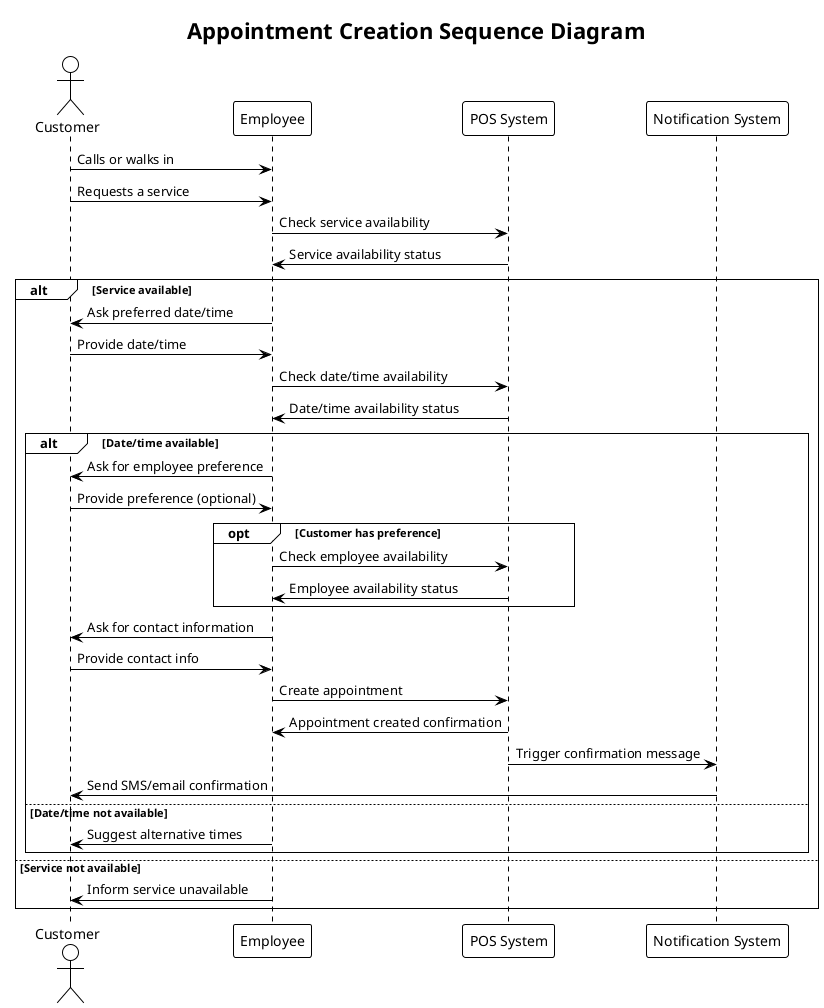

The diagram above was rendered by PlantUML. Its source (embedded in the PNG):
@startuml appointment_creation_sequence
!theme plain
title Appointment Creation Sequence Diagram

actor Customer
participant Employee
participant "POS System" as POS
participant "Notification System" as Notification

Customer -> Employee: Calls or walks in
Customer -> Employee: Requests a service
Employee -> POS: Check service availability
POS -> Employee: Service availability status

alt Service available
  Employee -> Customer: Ask preferred date/time
  Customer -> Employee: Provide date/time
  Employee -> POS: Check date/time availability
  POS -> Employee: Date/time availability status
  
  alt Date/time available
    Employee -> Customer: Ask for employee preference
    Customer -> Employee: Provide preference (optional)
    
    opt Customer has preference
      Employee -> POS: Check employee availability
      POS -> Employee: Employee availability status
    end
    
    Employee -> Customer: Ask for contact information
    Customer -> Employee: Provide contact info
    Employee -> POS: Create appointment
    POS -> Employee: Appointment created confirmation
    POS -> Notification: Trigger confirmation message
    Notification -> Customer: Send SMS/email confirmation
  else Date/time not available
    Employee -> Customer: Suggest alternative times
  end
else Service not available
  Employee -> Customer: Inform service unavailable
end

@enduml